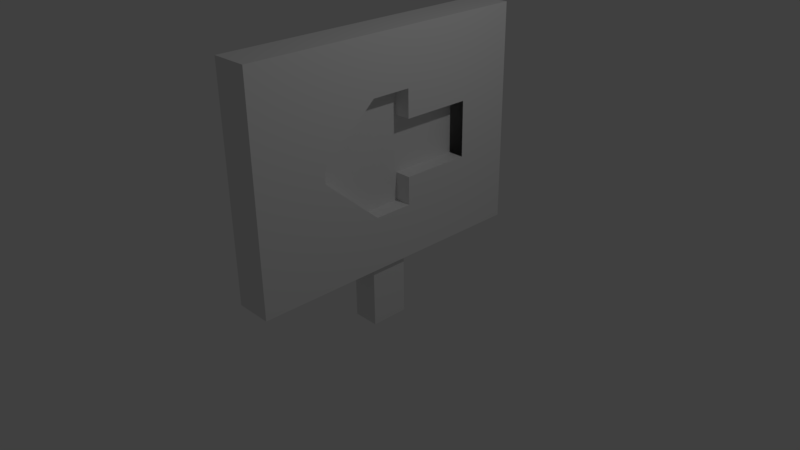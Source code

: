 # Source: Sign.blend  (saved by Blender 2.77.0; exported with 4.5.12 LTS)
import bpy
from mathutils import Matrix  # noqa: F401  (used for matrix-valued properties, if any)

bpy.ops.wm.read_factory_settings(use_empty=True)
scene = bpy.context.scene
scene.name = 'Scene'

# ---- collections
col_collection_1 = bpy.data.collections.new('Collection 1'); scene.collection.children.link(col_collection_1)

# ---- materials (node trees are filled in below, after node groups)
mat_material = bpy.data.materials.new('Material')
mat_material.alpha_threshold = 0.0
mat_material.use_transparent_shadow = False
mat_material.roughness = 0.5
mat_material.line_color = (0.0, 0.0, 0.0, 1.0)

# ---- material node trees

# ---- world
world_world = bpy.data.worlds.new('World'); scene.world = world_world
world_world.color = (0.05088, 0.05088, 0.05088)
world_world.use_sun_shadow = False
world_world.sun_shadow_jitter_overblur = 0.0
world_world.cycles.sampling_method = 'MANUAL'

# ---- cameras
cam_camera = bpy.data.cameras.new('Camera')
cam_camera.clip_end = 100.0
cam_camera.lens = 35.0
cam_camera.sensor_width = 32.0
cam_camera.sensor_height = 18.0
cam_camera.ortho_scale = 7.314
cam_camera.dof.focus_distance = 0.0
cam_camera.dof.aperture_fstop = 128.0

# ---- lights
light_lamp = bpy.data.lights.new('Lamp', 'POINT')
light_lamp.transmission_factor = 0.0
light_lamp.cutoff_distance = 30.0
light_lamp.energy = 100.0
light_lamp.shadow_buffer_clip_start = 1.001
light_lamp.shadow_soft_size = 0.1
light_lamp.shadow_maximum_resolution = 0.006
light_lamp.use_absolute_resolution = True

# ---- meshes
me_cube = bpy.data.meshes.new('Cube')
me_cube.from_pydata([(1.0, -0.9347, 1.952), (1.0, 1.065, 1.952), (-1.0, 1.065, 1.952), (-1.0, -0.9347, 1.952), (1.0, -0.9347, -0.04822), (1.0, 1.065, -0.04822), (-1.0, 1.065, -0.04822), (-1.0, -0.9347, -0.04822), (1.0, -0.9347, 0.9416), (1.0, 1.065, 0.9416), (1.0, -0.9347, 0.4337), (1.0, 1.065, 0.4337), (1.0, -0.9347, 1.45), (1.0, 1.065, 1.45), (1.0, -0.9347, 1.196), (1.0, 1.065, 1.196), (1.0, -0.9347, 0.6877), (1.0, 1.065, 0.6877), (1.0, 0.6786, 0.9416), (1.0, 0.6786, 1.196), (1.0, 0.6786, 0.6877), (1.0, 0.1987, 0.4337), (1.0, 0.1987, 1.45), (1.0, 0.1987, 1.196), (1.0, 0.1987, 0.6877), (1.0, -0.9347, 0.8901), (1.0, 0.6786, 0.8901), (1.0, -0.9347, 0.9945), (1.0, 0.6786, 0.9945), (1.0, -0.07567, 1.45), (1.0, -0.2892, 1.196), (1.0, -0.4582, 0.9945), (1.0, -0.06827, 0.4337), (1.0, -0.2835, 0.6877), (1.0, -0.455, 0.8901), (1.0, -0.4629, 0.9416), (1.0, -0.4629, 0.9945), (1.0, -0.4629, 0.8901), (0.1031, 0.6786, 1.196), (0.1031, 0.6786, 0.6877), (0.1031, 0.1987, 0.4337), (0.1031, 0.1987, 1.45), (0.1031, 0.1987, 1.196), (0.1031, 0.1987, 0.6877), (0.1031, -0.07567, 1.45), (0.1031, -0.2892, 1.196), (0.1031, -0.4582, 0.9945), (0.1031, -0.06827, 0.4337), (0.1031, -0.2835, 0.6877), (0.1031, -0.455, 0.8901), (0.01731, -0.9347, -0.04822), (0.01731, 1.065, -0.04822), (-0.6821, -0.9347, -0.04822), (-0.6821, 1.065, -0.04822), (0.7488, -0.9347, -0.04822), (0.7488, 1.065, -0.04822), (-0.4545, -0.9347, -0.04822), (-0.4545, 1.065, -0.04822), (0.5536, -0.9347, -0.04822), (0.5536, 1.065, -0.04822), (1.0, -0.08456, -0.04822), (-1.0, -0.08456, -0.04822), (0.01731, -0.08456, -0.04822), (-0.6821, -0.08456, -0.04822), (0.7488, -0.08456, -0.04822), (-0.4545, -0.08456, -0.04822), (0.5536, -0.08456, -0.04822), (1.0, 0.1756, -0.04822), (0.01731, 0.1756, -0.04822), (-0.6821, 0.1756, -0.04822), (0.7488, 0.1756, -0.04822), (-0.4545, 0.1756, -0.04822), (0.5536, 0.1756, -0.04822), (-1.0, 0.1756, -0.04822), (0.01731, -0.08456, -0.6037), (-0.6821, -0.08456, -0.6037), (0.7488, -0.08456, -0.6037), (-0.4545, -0.08456, -0.6037), (0.5536, -0.08456, -0.6037), (0.01731, 0.1756, -0.6037), (-0.6821, 0.1756, -0.6037), (0.7488, 0.1756, -0.6037), (-0.4545, 0.1756, -0.6037), (0.5536, 0.1756, -0.6037)], [], [(0, 1, 2, 3), (69, 73, 6, 53), (10, 4, 60, 67, 5, 11, 21, 32), (1, 13, 15, 9, 17, 11, 5, 55, 59, 51, 57, 53, 6, 2), (2, 6, 73, 61, 7, 3), (4, 10, 16, 25, 8, 27, 14, 12, 0, 3, 7, 52, 56, 50, 58, 54), (19, 28, 18, 9, 15), (24, 21, 11, 17, 20), (0, 12, 29, 22, 13, 1), (22, 23, 19, 15, 13), (18, 26, 20, 17, 9), (31, 34, 49, 46), (23, 22, 41, 42), (33, 32, 47, 48), (24, 20, 39, 43), (32, 21, 40, 47), (31, 36, 35, 37, 34), (14, 27, 36, 31, 30), (12, 14, 30, 29), (25, 16, 33, 34, 37), (16, 10, 32, 33), (27, 8, 35, 36), (8, 25, 37, 35), (22, 29, 44, 41), (30, 31, 46, 45), (21, 24, 43, 40), (29, 30, 45, 44), (19, 23, 42, 38), (34, 33, 48, 49), (41, 44, 45, 46, 49, 48, 47, 40, 43, 39, 38, 42), (72, 68, 51, 59), (71, 69, 53, 57), (67, 70, 55, 5), (68, 71, 57, 51), (70, 72, 59, 55), (54, 58, 66, 64), (56, 52, 63, 65), (58, 50, 62, 66), (50, 56, 65, 62), (52, 7, 61, 63), (4, 54, 64, 60), (63, 61, 73, 69), (60, 64, 70, 67), (68, 72, 83, 79), (62, 65, 77, 74), (72, 70, 81, 83), (64, 66, 78, 76), (63, 69, 80, 75), (71, 68, 79, 82), (65, 63, 75, 77), (70, 64, 76, 81), (69, 71, 82, 80), (66, 62, 74, 78), (76, 78, 74, 77, 75, 80, 82, 79, 83, 81)])
me_cube.materials.append(mat_material)
me_cube.use_remesh_preserve_volume = False
me_cube.use_remesh_preserve_attributes = False
me_cube.use_mirror_vertex_groups = False
me_cube.update()

# ---- objects
ob_cube = bpy.data.objects.new('Cube', me_cube)
ob_lamp = bpy.data.objects.new('Lamp', light_lamp)
ob_camera = bpy.data.objects.new('Camera', cam_camera)

# ---- transforms, parenting, visibility, modifiers, constraints
ob_cube.location = (0.0, 0.0, 0.0)
ob_cube.scale = (0.25, 2.0, 1.5)
ob_cube.lock_rotations_4d = False
ob_cube.empty_display_type = 'ARROWS'
ob_cube.lineart.crease_threshold = 0.0
ob_lamp.location = (4.076, 1.005, 5.904)
ob_lamp.rotation_euler = (0.6503, 0.05522, 1.866)
ob_lamp.lock_rotations_4d = False
ob_lamp.empty_display_type = 'ARROWS'
ob_lamp.color = (0.0, 0.0, 0.0, 0.0)
ob_lamp.lineart.crease_threshold = 0.0
ob_camera.location = (7.481, -6.508, 5.344)
ob_camera.rotation_euler = (1.109, 0.01082, 0.8149)
ob_camera.lock_rotations_4d = False
ob_camera.empty_display_type = 'ARROWS'
ob_camera.color = (0.0, 0.0, 0.0, 0.0)
ob_camera.display_type = 'WIRE'
ob_camera.lineart.crease_threshold = 0.0

# ---- collection membership
col_collection_1.objects.link(ob_cube)
col_collection_1.objects.link(ob_lamp)
col_collection_1.objects.link(ob_camera)

# ---- scene / render settings (as saved in the file)
scene.camera = ob_camera
scene.frame_start = 1; scene.frame_end = 250; scene.frame_set(1)
scene.render.engine = 'BLENDER_EEVEE_NEXT'
scene.render.resolution_percentage = 50
scene.render.dither_intensity = 0.0
scene.cycles.use_denoising = False
scene.cycles.samples = 128
scene.cycles.sampling_pattern = 'TABULATED_SOBOL'
scene.cycles.light_sampling_threshold = 0.0
scene.cycles.use_adaptive_sampling = False
scene.cycles.use_light_tree = False
scene.cycles.blur_glossy = 0.0
scene.cycles.sample_clamp_indirect = 0.0
scene.view_settings.view_transform = 'Standard'
bpy.context.view_layer.update()
